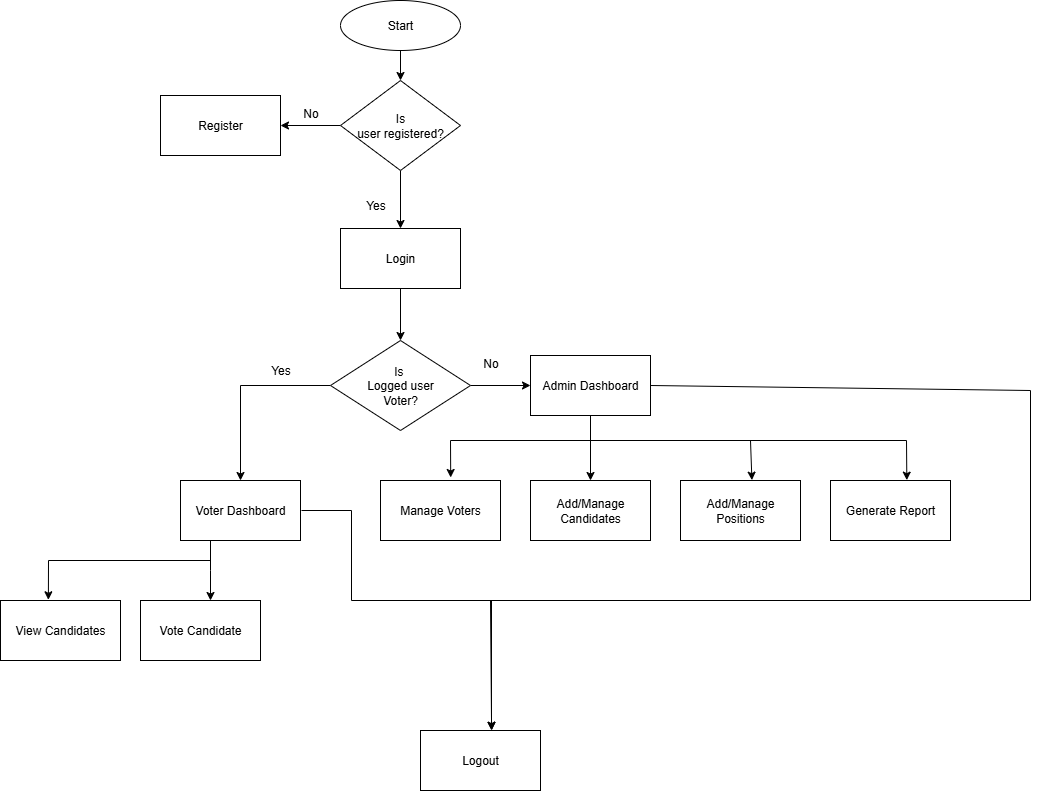

The diagram above was exported from draw.io. Its source (the exported page's mxGraphModel, read from the mxfile embedded in the PNG):
<mxGraphModel dx="1281" dy="626" grid="1" gridSize="10" guides="1" tooltips="1" connect="1" arrows="1" fold="1" page="1" pageScale="1" pageWidth="850" pageHeight="1100" math="0" shadow="0">
  <root>
    <mxCell id="0" />
    <mxCell id="1" parent="0" />
    <mxCell id="1N3-CTPXjqn7gU9OXO2J-3" value="" style="edgeStyle=orthogonalEdgeStyle;rounded=0;orthogonalLoop=1;jettySize=auto;html=1;" parent="1" source="1N3-CTPXjqn7gU9OXO2J-1" target="1N3-CTPXjqn7gU9OXO2J-2" edge="1">
      <mxGeometry relative="1" as="geometry" />
    </mxCell>
    <mxCell id="1N3-CTPXjqn7gU9OXO2J-1" value="Start" style="ellipse;whiteSpace=wrap;html=1;" parent="1" vertex="1">
      <mxGeometry x="370" y="240" width="120" height="50" as="geometry" />
    </mxCell>
    <mxCell id="1N3-CTPXjqn7gU9OXO2J-5" value="" style="edgeStyle=orthogonalEdgeStyle;rounded=0;orthogonalLoop=1;jettySize=auto;html=1;" parent="1" source="1N3-CTPXjqn7gU9OXO2J-2" target="1N3-CTPXjqn7gU9OXO2J-4" edge="1">
      <mxGeometry relative="1" as="geometry" />
    </mxCell>
    <mxCell id="1N3-CTPXjqn7gU9OXO2J-7" value="" style="edgeStyle=orthogonalEdgeStyle;rounded=0;orthogonalLoop=1;jettySize=auto;html=1;" parent="1" source="1N3-CTPXjqn7gU9OXO2J-2" target="1N3-CTPXjqn7gU9OXO2J-6" edge="1">
      <mxGeometry relative="1" as="geometry" />
    </mxCell>
    <mxCell id="1N3-CTPXjqn7gU9OXO2J-2" value="Is&lt;div&gt;user registered?&lt;/div&gt;" style="rhombus;whiteSpace=wrap;html=1;" parent="1" vertex="1">
      <mxGeometry x="370" y="320" width="120" height="90" as="geometry" />
    </mxCell>
    <mxCell id="1N3-CTPXjqn7gU9OXO2J-11" value="" style="edgeStyle=orthogonalEdgeStyle;rounded=0;orthogonalLoop=1;jettySize=auto;html=1;" parent="1" source="1N3-CTPXjqn7gU9OXO2J-4" target="1N3-CTPXjqn7gU9OXO2J-10" edge="1">
      <mxGeometry relative="1" as="geometry" />
    </mxCell>
    <mxCell id="1N3-CTPXjqn7gU9OXO2J-4" value="Login" style="whiteSpace=wrap;html=1;" parent="1" vertex="1">
      <mxGeometry x="370" y="468" width="120" height="60" as="geometry" />
    </mxCell>
    <mxCell id="1N3-CTPXjqn7gU9OXO2J-6" value="Register" style="whiteSpace=wrap;html=1;" parent="1" vertex="1">
      <mxGeometry x="190" y="335" width="120" height="60" as="geometry" />
    </mxCell>
    <mxCell id="1N3-CTPXjqn7gU9OXO2J-8" value="No" style="text;html=1;align=center;verticalAlign=middle;resizable=0;points=[];autosize=1;strokeColor=none;fillColor=none;" parent="1" vertex="1">
      <mxGeometry x="320" y="338" width="40" height="30" as="geometry" />
    </mxCell>
    <mxCell id="1N3-CTPXjqn7gU9OXO2J-9" value="Yes" style="text;html=1;align=center;verticalAlign=middle;resizable=0;points=[];autosize=1;strokeColor=none;fillColor=none;" parent="1" vertex="1">
      <mxGeometry x="385" y="430" width="40" height="30" as="geometry" />
    </mxCell>
    <mxCell id="1N3-CTPXjqn7gU9OXO2J-13" value="" style="edgeStyle=orthogonalEdgeStyle;rounded=0;orthogonalLoop=1;jettySize=auto;html=1;" parent="1" source="1N3-CTPXjqn7gU9OXO2J-10" target="1N3-CTPXjqn7gU9OXO2J-12" edge="1">
      <mxGeometry relative="1" as="geometry" />
    </mxCell>
    <mxCell id="1N3-CTPXjqn7gU9OXO2J-16" value="" style="edgeStyle=orthogonalEdgeStyle;rounded=0;orthogonalLoop=1;jettySize=auto;html=1;" parent="1" source="1N3-CTPXjqn7gU9OXO2J-10" target="1N3-CTPXjqn7gU9OXO2J-15" edge="1">
      <mxGeometry relative="1" as="geometry" />
    </mxCell>
    <mxCell id="1N3-CTPXjqn7gU9OXO2J-10" value="Is&amp;nbsp;&lt;div&gt;Logged user&lt;/div&gt;&lt;div&gt;Voter?&lt;/div&gt;" style="rhombus;whiteSpace=wrap;html=1;" parent="1" vertex="1">
      <mxGeometry x="360" y="580" width="140" height="90" as="geometry" />
    </mxCell>
    <mxCell id="1N3-CTPXjqn7gU9OXO2J-19" value="" style="edgeStyle=orthogonalEdgeStyle;rounded=0;orthogonalLoop=1;jettySize=auto;html=1;" parent="1" source="1N3-CTPXjqn7gU9OXO2J-12" target="1N3-CTPXjqn7gU9OXO2J-18" edge="1">
      <mxGeometry relative="1" as="geometry">
        <Array as="points">
          <mxPoint x="240" y="810" />
          <mxPoint x="240" y="810" />
        </Array>
      </mxGeometry>
    </mxCell>
    <mxCell id="1N3-CTPXjqn7gU9OXO2J-36" value="" style="edgeStyle=orthogonalEdgeStyle;rounded=0;orthogonalLoop=1;jettySize=auto;html=1;" parent="1" edge="1">
      <mxGeometry relative="1" as="geometry">
        <mxPoint x="331" y="750" as="sourcePoint" />
        <mxPoint x="521" y="970" as="targetPoint" />
        <Array as="points">
          <mxPoint x="381" y="750" />
          <mxPoint x="381" y="840" />
          <mxPoint x="521" y="840" />
        </Array>
      </mxGeometry>
    </mxCell>
    <mxCell id="1N3-CTPXjqn7gU9OXO2J-12" value="Voter Dashboard" style="whiteSpace=wrap;html=1;" parent="1" vertex="1">
      <mxGeometry x="210" y="720" width="120" height="60" as="geometry" />
    </mxCell>
    <mxCell id="1N3-CTPXjqn7gU9OXO2J-14" value="Yes" style="text;html=1;align=center;verticalAlign=middle;resizable=0;points=[];autosize=1;strokeColor=none;fillColor=none;" parent="1" vertex="1">
      <mxGeometry x="290" y="595" width="40" height="30" as="geometry" />
    </mxCell>
    <mxCell id="1N3-CTPXjqn7gU9OXO2J-24" value="" style="edgeStyle=orthogonalEdgeStyle;rounded=0;orthogonalLoop=1;jettySize=auto;html=1;" parent="1" source="1N3-CTPXjqn7gU9OXO2J-15" target="1N3-CTPXjqn7gU9OXO2J-23" edge="1">
      <mxGeometry relative="1" as="geometry" />
    </mxCell>
    <mxCell id="1N3-CTPXjqn7gU9OXO2J-15" value="Admin Dashboard" style="whiteSpace=wrap;html=1;" parent="1" vertex="1">
      <mxGeometry x="560" y="595" width="120" height="60" as="geometry" />
    </mxCell>
    <mxCell id="1N3-CTPXjqn7gU9OXO2J-17" value="No" style="text;html=1;align=center;verticalAlign=middle;resizable=0;points=[];autosize=1;strokeColor=none;fillColor=none;" parent="1" vertex="1">
      <mxGeometry x="500" y="588" width="40" height="30" as="geometry" />
    </mxCell>
    <mxCell id="1N3-CTPXjqn7gU9OXO2J-18" value="Vote Candidate" style="whiteSpace=wrap;html=1;" parent="1" vertex="1">
      <mxGeometry x="170" y="840" width="120" height="60" as="geometry" />
    </mxCell>
    <mxCell id="1N3-CTPXjqn7gU9OXO2J-21" value="View Candidates" style="whiteSpace=wrap;html=1;" parent="1" vertex="1">
      <mxGeometry x="30" y="840" width="120" height="60" as="geometry" />
    </mxCell>
    <mxCell id="1N3-CTPXjqn7gU9OXO2J-22" value="" style="endArrow=classic;html=1;rounded=0;entryX=0.399;entryY=-0.012;entryDx=0;entryDy=0;entryPerimeter=0;" parent="1" target="1N3-CTPXjqn7gU9OXO2J-21" edge="1">
      <mxGeometry width="50" height="50" relative="1" as="geometry">
        <mxPoint x="240" y="800" as="sourcePoint" />
        <mxPoint x="450" y="540" as="targetPoint" />
        <Array as="points">
          <mxPoint x="78" y="800" />
        </Array>
      </mxGeometry>
    </mxCell>
    <mxCell id="1N3-CTPXjqn7gU9OXO2J-23" value="Add/Manage Candidates" style="whiteSpace=wrap;html=1;" parent="1" vertex="1">
      <mxGeometry x="560" y="720" width="120" height="60" as="geometry" />
    </mxCell>
    <mxCell id="1N3-CTPXjqn7gU9OXO2J-25" value="Manage Voters&lt;span style=&quot;color: rgba(0, 0, 0, 0); font-family: monospace; font-size: 0px; text-align: start; text-wrap-mode: nowrap;&quot;&gt;%3CmxGraphModel%3E%3Croot%3E%3CmxCell%20id%3D%220%22%2F%3E%3CmxCell%20id%3D%221%22%20parent%3D%220%22%2F%3E%3CmxCell%20id%3D%222%22%20value%3D%22Add%2FManage%20Candidates%22%20style%3D%22whiteSpace%3Dwrap%3Bhtml%3D1%3B%22%20vertex%3D%221%22%20parent%3D%221%22%3E%3CmxGeometry%20x%3D%22560%22%20y%3D%22735%22%20width%3D%22120%22%20height%3D%2260%22%20as%3D%22geometry%22%2F%3E%3C%2FmxCell%3E%3C%2Froot%3E%3C%2FmxGraphModel%3E&lt;/span&gt;" style="whiteSpace=wrap;html=1;" parent="1" vertex="1">
      <mxGeometry x="410" y="720" width="120" height="60" as="geometry" />
    </mxCell>
    <mxCell id="1N3-CTPXjqn7gU9OXO2J-26" value="Add/Manage Positions" style="whiteSpace=wrap;html=1;" parent="1" vertex="1">
      <mxGeometry x="710" y="720" width="120" height="60" as="geometry" />
    </mxCell>
    <mxCell id="1N3-CTPXjqn7gU9OXO2J-27" value="" style="endArrow=classic;html=1;rounded=0;entryX=0.585;entryY=-0.05;entryDx=0;entryDy=0;entryPerimeter=0;" parent="1" target="1N3-CTPXjqn7gU9OXO2J-25" edge="1">
      <mxGeometry width="50" height="50" relative="1" as="geometry">
        <mxPoint x="620" y="680" as="sourcePoint" />
        <mxPoint x="470" y="650" as="targetPoint" />
        <Array as="points">
          <mxPoint x="480" y="680" />
        </Array>
      </mxGeometry>
    </mxCell>
    <mxCell id="1N3-CTPXjqn7gU9OXO2J-28" value="" style="endArrow=classic;html=1;rounded=0;entryX=0.595;entryY=-0.006;entryDx=0;entryDy=0;entryPerimeter=0;" parent="1" target="1N3-CTPXjqn7gU9OXO2J-26" edge="1">
      <mxGeometry width="50" height="50" relative="1" as="geometry">
        <mxPoint x="620" y="680" as="sourcePoint" />
        <mxPoint x="780" y="717" as="targetPoint" />
        <Array as="points">
          <mxPoint x="780" y="680" />
        </Array>
      </mxGeometry>
    </mxCell>
    <mxCell id="1N3-CTPXjqn7gU9OXO2J-29" value="Generate Report" style="whiteSpace=wrap;html=1;" parent="1" vertex="1">
      <mxGeometry x="860" y="720" width="120" height="60" as="geometry" />
    </mxCell>
    <mxCell id="1N3-CTPXjqn7gU9OXO2J-30" value="" style="endArrow=classic;html=1;rounded=0;entryX=0.636;entryY=-0.006;entryDx=0;entryDy=0;entryPerimeter=0;" parent="1" target="1N3-CTPXjqn7gU9OXO2J-29" edge="1">
      <mxGeometry width="50" height="50" relative="1" as="geometry">
        <mxPoint x="620" y="680" as="sourcePoint" />
        <mxPoint x="380" y="820" as="targetPoint" />
        <Array as="points">
          <mxPoint x="936" y="680" />
        </Array>
      </mxGeometry>
    </mxCell>
    <mxCell id="1N3-CTPXjqn7gU9OXO2J-32" value="Logout" style="rounded=0;whiteSpace=wrap;html=1;" parent="1" vertex="1">
      <mxGeometry x="450" y="970" width="120" height="60" as="geometry" />
    </mxCell>
    <mxCell id="1N3-CTPXjqn7gU9OXO2J-35" value="" style="endArrow=classic;html=1;rounded=0;entryX=0.594;entryY=-0.007;entryDx=0;entryDy=0;entryPerimeter=0;exitX=1;exitY=0.5;exitDx=0;exitDy=0;" parent="1" source="1N3-CTPXjqn7gU9OXO2J-15" target="1N3-CTPXjqn7gU9OXO2J-32" edge="1">
      <mxGeometry width="50" height="50" relative="1" as="geometry">
        <mxPoint x="1150" y="620" as="sourcePoint" />
        <mxPoint x="520" y="850" as="targetPoint" />
        <Array as="points">
          <mxPoint x="1060" y="630" />
          <mxPoint x="1060" y="840" />
          <mxPoint x="520" y="840" />
          <mxPoint x="521" y="960" />
        </Array>
      </mxGeometry>
    </mxCell>
  </root>
</mxGraphModel>